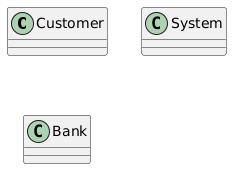

The diagram above was rendered by PlantUML. Its source (embedded in the PNG):
@startuml
class Customer {
}
class System {
}
class Bank {
}
@enduml